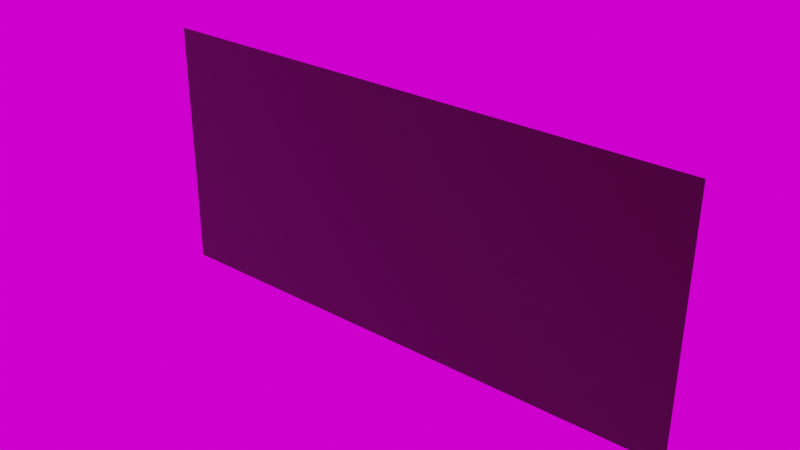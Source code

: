 # Source: tester-02-bg.blend  (saved by Blender 2.91.10; exported with 4.5.12 LTS)
import bpy
from mathutils import Matrix  # noqa: F401  (used for matrix-valued properties, if any)

bpy.ops.wm.read_factory_settings(use_empty=True)
scene = bpy.context.scene
scene.name = 'Scene'

# ---- collections
col_scene = bpy.data.collections.new('Scene'); scene.collection.children.link(col_scene)

# ---- images (referenced by path relative to the original .blend; pixels are not part of the script)
import os
ASSET_DIR = os.environ.get("B2B_ASSET_DIR", "")  # directory of the original .blend (textures are referenced by path, not embedded)
HERE = os.path.dirname(os.path.abspath(__file__))  # packed textures are extracted next to this script under _unpacked/

def load_image(name, relpath, width, height, colorspace="sRGB"):
    """Load a texture the original file referenced (path relative to the .blend, or extracted next to this script)."""
    p = next((c for c in (os.path.join(HERE, relpath), os.path.join(ASSET_DIR, relpath)) if relpath and os.path.exists(c)), "")
    if p:
        img = bpy.data.images.load(p, check_existing=True)
        img.name = name
    else:  # same state as the original file: an image datablock whose file is absent (Cycles renders it pink)
        img = bpy.data.images.new(name, width, height)
        img.source = "FILE"
        img.filepath = "//" + (relpath or name)
    img.colorspace_settings.name = colorspace
    return img
img_metal01_diffuse_xtm_jpg = load_image('Metal01_diffuse_xtm.jpg', '_Textures/Metal01_diffuse_xtm.jpg', 1024, 1024, 'Non-Color')
img_metal_rough_jpg = load_image('metal-rough.jpg', '_Textures/metal-rough.jpg', 1024, 1024, 'Non-Color')
img_asphalt_bad_normal_xtm_jpg = load_image('asphalt_bad_normal_xtm.jpg', 'asphalt_bad_normal_xtm.jpg', 1024, 1024, 'Non-Color')
img_autoshop_01_2k_hdr_001 = load_image('autoshop_01_2k.hdr.001', 'autoshop_01_2k.hdr', 1024, 1024, 'Linear Rec.709')

# ---- materials (node trees are filled in below, after node groups)
mat_bg = bpy.data.materials.new('BG')

# ---- material node trees
mat_bg.use_nodes = True; mat_bg.node_tree.nodes.clear()
_N = mat_bg.node_tree.nodes; _L = mat_bg.node_tree.links
n0 = _N.new('ShaderNodeOutputMaterial'); n0.name = 'Material Output'; n0.location = (300, 300)
n1 = _N.new('ShaderNodeBsdfPrincipled'); n1.name = 'Principled BSDF'; n1.location = (10, 300)
n1.distribution = 'GGX'
n1.subsurface_method = 'BURLEY'
n1.inputs[0].default_value = (0.03968, 0.02044, 0.00971, 1.0)
n1.inputs[3].default_value = 1.45
n1.inputs[27].default_value = (0.0, 0.0, 0.0, 1.0)
n1.inputs[28].default_value = 1.0
n2 = _N.new('ShaderNodeTexImage'); n2.name = 'Image Texture'; n2.location = (-382, 380)
n2.image = img_metal01_diffuse_xtm_jpg
n3 = _N.new('ShaderNodeTexImage'); n3.name = 'Image Texture.001'; n3.location = (-500, 101)
n3.image = img_metal_rough_jpg
n4 = _N.new('ShaderNodeTexImage'); n4.name = 'Image Texture.002'; n4.location = (-677, -250)
n4.image = img_asphalt_bad_normal_xtm_jpg
n5 = _N.new('ShaderNodeNormalMap'); n5.name = 'Normal Map'; n5.location = (-257, -212)
_L.new(n1.outputs[0], n0.inputs[0])
_L.new(n5.outputs[0], n1.inputs[5])
_L.new(n4.outputs[0], n5.inputs[1])
n0.is_active_output = True

# ---- world
world_world = bpy.data.worlds.new('World'); scene.world = world_world
world_world.use_nodes = True; world_world.node_tree.nodes.clear()
_N = world_world.node_tree.nodes; _L = world_world.node_tree.links
n0 = _N.new('ShaderNodeOutputWorld'); n0.name = 'World Output'; n0.location = (300, 300)
n1 = _N.new('ShaderNodeBackground'); n1.name = 'Background'; n1.location = (10, 300)
n2 = _N.new('ShaderNodeTexEnvironment'); n2.name = 'Environment Texture'; n2.location = (-280, 280)
n2.image = img_autoshop_01_2k_hdr_001
_L.new(n1.outputs[0], n0.inputs[0])
_L.new(n2.outputs[0], n1.inputs[0])
n0.is_active_output = True
world_world.color = (0.05088, 0.05088, 0.05088)
world_world.use_sun_shadow = False
world_world.sun_shadow_jitter_overblur = 0.0

# ---- meshes
me_plane = bpy.data.meshes.new('Plane')
me_plane.from_pydata([(-54.54, -25.04, -0.1181), (54.47, -24.96, 0.1178), (-54.47, 24.96, -0.1178), (54.54, 25.04, 0.1181)], [], [(0, 1, 3, 2)])
_uv = me_plane.uv_layers.new(name='UVMap')
_uv.uv.foreach_set('vector', [11.68, -24.5, 11.68, 25.45, -11.22, 25.5, -11.22, -24.45])
me_plane.materials.append(mat_bg)
me_plane.use_remesh_fix_poles = True
me_plane.use_remesh_preserve_attributes = False
me_plane.use_mirror_vertex_groups = False
me_plane.update()

# ---- objects
ob_bg = bpy.data.objects.new('BG', me_plane)

# ---- transforms, parenting, visibility, modifiers, constraints
ob_bg.location = (0.0, 0.0, 0.0)
ob_bg.rotation_euler = (1.567, 0.001247, 0.003993)
ob_bg.lineart.crease_threshold = 0.0

# ---- collection membership
col_scene.objects.link(ob_bg)

# ---- scene / render settings (as saved in the file)
scene.frame_start = 1; scene.frame_end = 250; scene.frame_set(66)
scene.render.engine = 'CYCLES'
scene.render.film_transparent = True
scene.cycles.samples = 300
scene.cycles.sampling_pattern = 'TABULATED_SOBOL'
scene.cycles.use_adaptive_sampling = False
scene.cycles.use_light_tree = False
scene.eevee.use_gtao = True
scene.view_settings.look = 'High Contrast'
scene.view_settings.view_transform = 'Filmic'
bpy.context.view_layer.update()

# ---- added for rendering (the .blend has no active camera and no usable light): camera, sun
cam_auto = bpy.data.cameras.new('AutoCamera')
cam_auto.lens = 50.0
cam_auto.sensor_width = 36.0
cam_auto.clip_end = 1950.92
ob_auto_camera = bpy.data.objects.new('AutoCamera', cam_auto)
scene.collection.objects.link(ob_auto_camera)
ob_auto_camera.location = (111.164, -133.397, 88.9311)
ob_auto_camera.rotation_euler = (1.09748, -7.21219e-08, 0.694738)
scene.camera = ob_auto_camera
light_auto_sun = bpy.data.lights.new('AutoSun', 'SUN')
light_auto_sun.energy = 3.0
light_auto_sun.angle = 0.0523599
ob_auto_sun = bpy.data.objects.new('AutoSun', light_auto_sun)
scene.collection.objects.link(ob_auto_sun)
ob_auto_sun.rotation_euler = (0.872665, 0.174533, 0.523599)
bpy.context.view_layer.update()
